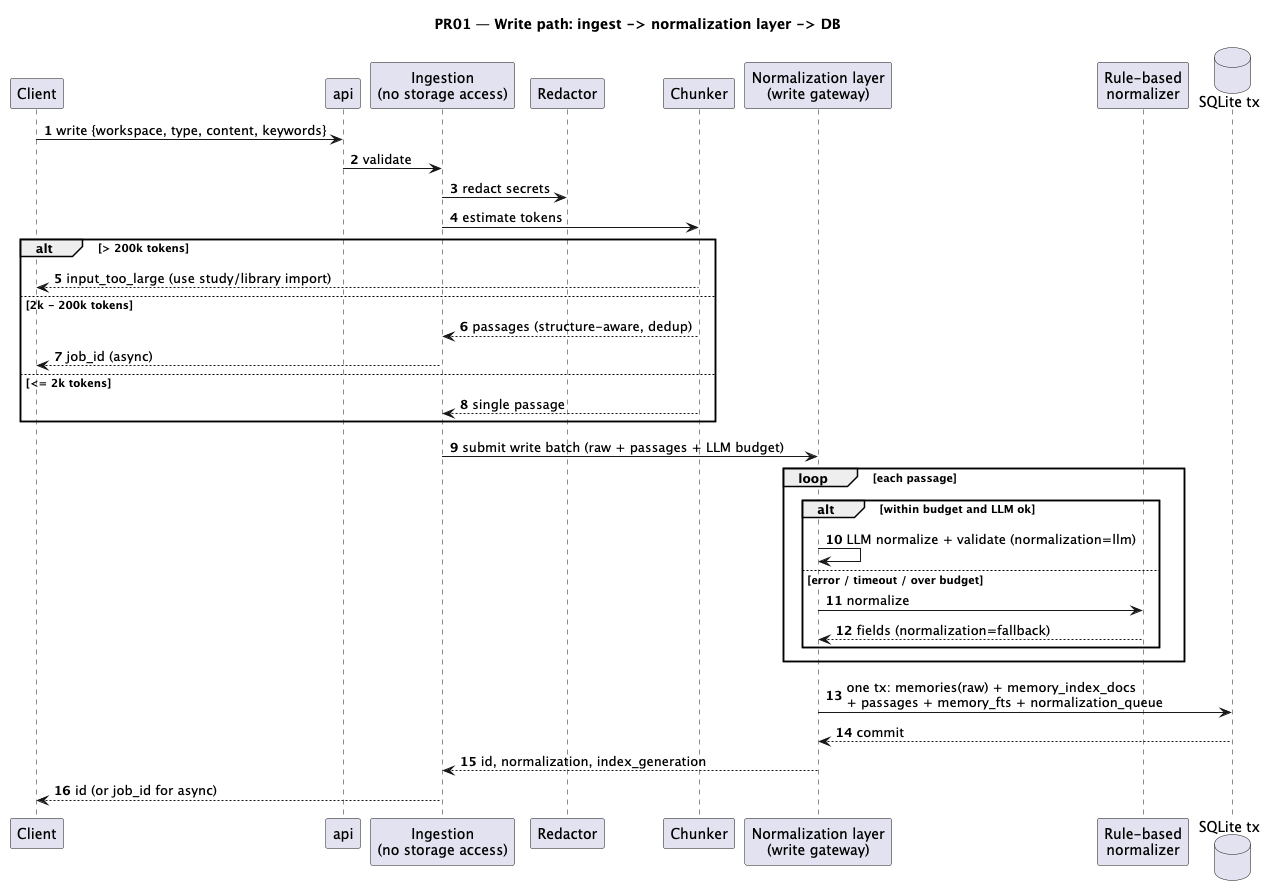

The diagram above was rendered by PlantUML. Its source (embedded in the PNG):
@startuml 02-ingest-sequence
title PR01 — Write path: ingest -> normalization layer -> DB
autonumber

participant Client
participant "api" as API
participant "Ingestion\n(no storage access)" as ING
participant "Redactor" as RED
participant "Chunker" as CH
participant "Normalization layer\n(write gateway)" as N
participant "Rule-based\nnormalizer" as R
database "SQLite tx" as DB

Client -> API : write {workspace, type, content, keywords}
API -> ING : validate
ING -> RED : redact secrets
ING -> CH : estimate tokens
alt > 200k tokens
  CH --> Client : input_too_large (use study/library import)
else 2k - 200k tokens
  CH --> ING : passages (structure-aware, dedup)
  ING --> Client : job_id (async)
else <= 2k tokens
  CH --> ING : single passage
end
ING -> N : submit write batch (raw + passages + LLM budget)
loop each passage
  alt within budget and LLM ok
    N -> N : LLM normalize + validate (normalization=llm)
  else error / timeout / over budget
    N -> R : normalize
    R --> N : fields (normalization=fallback)
  end
end
N -> DB : one tx: memories(raw) + memory_index_docs\n+ passages + memory_fts + normalization_queue
DB --> N : commit
N --> ING : id, normalization, index_generation
ING --> Client : id (or job_id for async)
@enduml